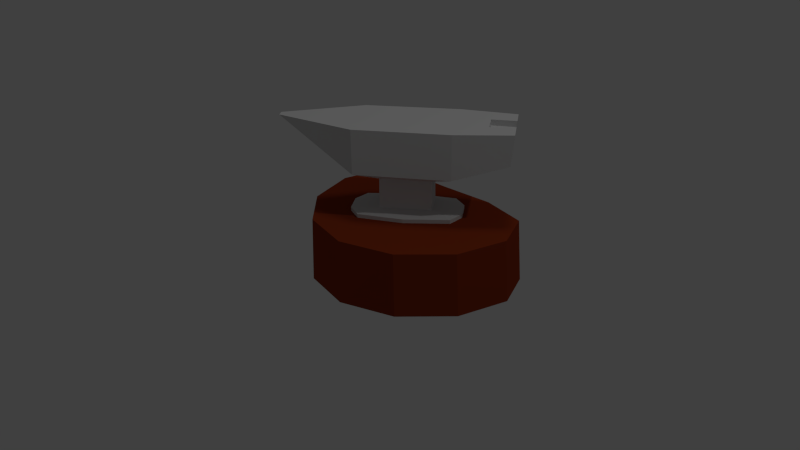 # Source: amboss.blend  (saved by Blender 2.72.0; exported with 4.5.12 LTS)
import bpy
from mathutils import Matrix  # noqa: F401  (used for matrix-valued properties, if any)

bpy.ops.wm.read_factory_settings(use_empty=True)
scene = bpy.context.scene
scene.name = 'Scene'

# ---- collections
col_collection_1 = bpy.data.collections.new('Collection 1'); scene.collection.children.link(col_collection_1)

# ---- materials (node trees are filled in below, after node groups)
mat_material_001 = bpy.data.materials.new('Material_001')
mat_material_001.alpha_threshold = 0.0
mat_material_001.use_transparent_shadow = False
mat_material_001.diffuse_color = (0.2548, 0.03595, 0.009446, 1.0)
mat_material_001.specular_color = (0.25, 0.25, 0.25)
mat_material_001.roughness = 0.5
mat_material_001.specular_intensity = 1.0
mat_material_001_1 = bpy.data.materials.new('Material.001')
mat_material_001_1.alpha_threshold = 0.0
mat_material_001_1.use_transparent_shadow = False
mat_material_001_1.diffuse_color = (0.684, 0.684, 0.684, 1.0)
mat_material_001_1.specular_color = (0.25, 0.25, 0.25)
mat_material_001_1.roughness = 0.5
mat_material_001_1.specular_intensity = 1.0

# ---- material node trees

# ---- world
world_world = bpy.data.worlds.new('World'); scene.world = world_world
world_world.color = (0.05088, 0.05088, 0.05088)
world_world.use_sun_shadow = False
world_world.sun_shadow_jitter_overblur = 0.0
world_world.cycles.sampling_method = 'MANUAL'
world_world.cycles.sample_map_resolution = 256

# ---- cameras
cam_camera = bpy.data.cameras.new('Camera')
cam_camera.clip_end = 100.0
cam_camera.lens = 35.0
cam_camera.sensor_width = 32.0
cam_camera.sensor_height = 18.0
cam_camera.ortho_scale = 7.314
cam_camera.dof.focus_distance = 0.0
cam_camera.dof.aperture_fstop = 128.0

# ---- lights
light_hemi = bpy.data.lights.new('Hemi', 'SUN')
light_hemi.transmission_factor = 0.0
light_hemi.angle = 0.1993
light_hemi.energy = 0.15
light_hemi.shadow_buffer_clip_start = 0.5
light_hemi.shadow_soft_size = 0.1
light_hemi.shadow_cascade_max_distance = 1000.0
light_hemi.cycles.use_multiple_importance_sampling = False
light_lamp = bpy.data.lights.new('Lamp', 'POINT')
light_lamp.transmission_factor = 0.0
light_lamp.cutoff_distance = 30.0
light_lamp.energy = 100.0
light_lamp.shadow_buffer_clip_start = 1.001
light_lamp.shadow_soft_size = 0.1
light_lamp.shadow_maximum_resolution = 0.006
light_lamp.use_absolute_resolution = True
light_lamp.cycles.use_multiple_importance_sampling = False

# ---- meshes
me_cylinder_040 = bpy.data.meshes.new('Cylinder_040')
me_cylinder_040.from_pydata([(0.1801, 0.3548, -0.4534), (-0.1288, 0.0, -0.4447), (-0.1361, 0.3548, -0.4348), (0.1928, 0.0, -0.4735), (0.4451, 0.3548, -0.3952), (0.4566, 0.0, -0.4155), (0.558, 0.0, -0.1911), (0.5481, 0.3548, -0.1748), (0.4801, 0.0, 0.09752), (0.4727, 0.3548, 0.1057), (0.2582, 0.0, 0.3304), (0.2546, 0.3548, 0.329), (-0.04041, 0.0, 0.4366), (-0.03925, 0.3548, 0.4284), (-0.3288, 0.3548, 0.3668), (-0.3337, 0.0, 0.3789), (-0.5421, 0.3548, 0.1652), (-0.5493, 0.0, 0.1791), (-0.6339, 0.0, -0.09991), (-0.6285, 0.3548, -0.1107), (-0.5746, 0.0, -0.3382), (-0.5734, 0.3548, -0.3436), (-0.4003, 0.3548, -0.4309), (-0.3978, 0.0, -0.4319)], [], [(0, 1, 2), (1, 0, 3), (3, 0, 4), (3, 4, 5), (4, 6, 5), (6, 4, 7), (7, 8, 6), (8, 7, 9), (9, 10, 8), (10, 9, 11), (11, 12, 10), (12, 11, 13), (14, 12, 13), (12, 14, 15), (16, 15, 14), (15, 16, 17), (16, 18, 17), (18, 16, 19), (19, 20, 18), (20, 19, 21), (19, 22, 21), (11, 0, 2), (19, 2, 22), (13, 2, 14), (0, 9, 7), (2, 19, 16), (14, 2, 16), (11, 2, 13), (9, 0, 11), (0, 7, 4), (2, 23, 22), (23, 2, 1), (22, 20, 21), (20, 22, 23), (18, 23, 1), (10, 1, 3), (3, 8, 10), (6, 3, 5), (8, 3, 6), (12, 1, 10), (15, 1, 12), (17, 1, 15), (18, 1, 17), (23, 18, 20)])
me_cylinder_040.materials.append(mat_material_001)
me_cylinder_040.use_remesh_preserve_volume = False
me_cylinder_040.use_remesh_preserve_attributes = False
me_cylinder_040.use_mirror_vertex_groups = False
me_cylinder_040.update()
me_cube_047 = bpy.data.meshes.new('Cube_047')
me_cube_047.from_pydata([(-0.5892, 0.8678, 0.3458), (-0.2269, 0.6241, 0.1296), (-0.1503, 0.6241, 0.2321), (-0.5973, 0.8678, 0.335), (0.02525, 0.8193, -0.3836), (-0.1774, 0.6231, -0.2294), (-0.1774, 0.8195, -0.2294), (0.02525, 0.6221, -0.3836), (0.3429, 0.7016, -0.4416), (0.2375, 0.6666, -0.3699), (0.28, 0.7016, -0.5257), (0.1678, 0.6666, -0.4631), (-0.1503, 0.8197, 0.2321), (0.05488, 0.8195, 0.08141), (0.05488, 0.6231, 0.08141), (-0.1304, 0.5589, 0.06565), (-0.01906, 0.5589, -0.01753), (-0.3801, 0.8678, -0.07533), (-0.09999, 0.8678, -0.1258), (-0.1774, 0.8678, -0.2294), (-0.3035, 0.8678, 0.02716), (0.4789, 0.835, -0.281), (0.4686, 0.7016, -0.2734), (0.416, 0.835, -0.3651), (0.4058, 0.7016, -0.3575), (0.3825, 0.8281, -0.1878), (0.3768, 0.6666, -0.1835), (0.4185, 0.8678, -0.367), (0.3143, 0.8678, -0.282), (0.4814, 0.8678, -0.2829), (0.3839, 0.8678, -0.1888), (0.175, 0.8678, -0.4685), (0.2903, 0.835, -0.5334), (0.1736, 0.8281, -0.4674), (0.2928, 0.8678, -0.5353), (0.1818, 0.6221, -0.1741), (0.2601, 0.6221, -0.0693), (0.09225, 0.5589, -0.1007), (0.06411, 0.5589, -0.1384), (0.007822, 0.5589, -0.2137), (-0.1035, 0.5589, -0.1305), (-0.3801, 0.6241, -0.07533), (-0.2148, 0.5589, -0.04732), (-0.3035, 0.6241, 0.02716), (-0.1867, 0.5589, -0.009662), (-0.1266, 0.3966, 0.07073), (-0.01527, 0.3966, -0.01245), (0.06537, 0.3966, -0.1367), (0.09604, 0.3966, -0.09564), (0.004028, 0.3966, -0.2188), (-0.1073, 0.3966, -0.1356), (-0.1879, 0.3966, -0.01135), (-0.2186, 0.3966, -0.0524), (0.03793, 0.3761, 0.05873), (-0.1771, 0.3761, 0.1826), (0.2118, 0.3761, -0.2091), (0.2177, 0.3761, -0.1124), (-0.1605, 0.3761, -0.2068), (0.05452, 0.3761, -0.3307), (-0.3344, 0.3761, 0.0611), (-0.3402, 0.3761, -0.03568), (-0.1771, 0.349, 0.1826), (0.03793, 0.349, 0.05873), (0.2177, 0.349, -0.1124), (0.2118, 0.349, -0.2091), (0.05452, 0.349, -0.3307), (-0.1605, 0.349, -0.2068), (-0.3402, 0.349, -0.03568), (-0.3344, 0.349, 0.0611), (-0.3801, 0.8197, -0.07533), (-0.6134, 0.8678, 0.3133), (-0.6054, 0.8678, 0.3242), (-0.1503, 0.8678, 0.2321), (-0.2269, 0.8678, 0.1296), (-0.2682, 0.3761, 0.1496), (-0.2682, 0.349, 0.1496), (0.1457, 0.3761, -0.2976), (0.1457, 0.349, -0.2976), (-0.1572, 0.3966, 0.02969), (0.0347, 0.3966, -0.1777), (-0.1585, 0.5589, 0.02799), (0.03596, 0.5589, -0.176), (0.1035, 0.6221, -0.2788), (0.2446, 0.8678, -0.3753), (0.3557, 0.8678, -0.4512), (0.3143, 0.8364, -0.282), (0.2446, 0.8364, -0.3753), (0.3531, 0.835, -0.4493), (-0.02256, 0.8678, -0.02221), (0.05488, 0.8678, 0.08141), (0.3071, 0.6666, -0.2767), (0.1035, 0.8678, -0.2788), (0.1818, 0.8678, -0.1741), (0.02525, 0.8678, -0.3836), (0.2601, 0.8678, -0.0693), (0.2601, 0.8193, -0.0693)], [], [(0, 1, 2), (1, 0, 3), (4, 5, 6), (5, 4, 7), (8, 9, 10), (9, 11, 10), (12, 2, 13), (13, 2, 14), (15, 14, 2), (14, 15, 16), (17, 18, 19), (18, 17, 20), (21, 22, 23), (23, 22, 24), (21, 25, 22), (25, 26, 22), (27, 28, 29), (28, 30, 29), (31, 32, 33), (32, 31, 34), (35, 36, 37), (35, 37, 38), (39, 40, 5), (5, 7, 39), (41, 42, 43), (44, 43, 42), (15, 45, 16), (16, 45, 46), (37, 47, 38), (47, 37, 48), (39, 49, 40), (40, 49, 50), (42, 51, 44), (51, 42, 52), (53, 45, 54), (45, 53, 46), (55, 48, 56), (48, 55, 47), (57, 49, 58), (49, 57, 50), (52, 59, 51), (59, 52, 60), (53, 54, 61), (53, 61, 62), (63, 55, 56), (55, 63, 64), (57, 58, 65), (57, 65, 66), (67, 59, 60), (59, 67, 68), (69, 70, 17), (41, 70, 69), (70, 20, 17), (71, 20, 70), (0, 12, 72), (0, 2, 12), (73, 0, 72), (0, 73, 3), (71, 73, 20), (73, 71, 3), (54, 74, 75), (54, 75, 61), (74, 59, 68), (74, 68, 75), (58, 76, 77), (58, 77, 65), (76, 55, 64), (76, 64, 77), (74, 45, 78), (74, 54, 45), (59, 78, 51), (78, 59, 74), (79, 76, 49), (49, 76, 58), (47, 55, 79), (76, 79, 55), (80, 78, 15), (15, 78, 45), (44, 51, 80), (80, 51, 78), (81, 79, 39), (39, 79, 49), (38, 47, 81), (81, 47, 79), (15, 1, 80), (1, 15, 2), (80, 43, 44), (43, 80, 1), (82, 39, 7), (39, 82, 81), (38, 82, 35), (82, 38, 81), (34, 83, 84), (83, 34, 31), (83, 28, 85), (83, 85, 86), (87, 8, 32), (32, 8, 10), (24, 87, 23), (87, 24, 8), (88, 72, 89), (72, 88, 73), (18, 73, 88), (73, 18, 20), (22, 90, 24), (90, 22, 26), (24, 90, 8), (90, 9, 8), (43, 70, 41), (70, 43, 71), (3, 43, 1), (43, 3, 71), (90, 35, 9), (35, 82, 9), (26, 35, 90), (35, 26, 36), (83, 91, 28), (91, 92, 28), (31, 91, 83), (91, 31, 93), (93, 33, 4), (33, 93, 31), (28, 92, 30), (92, 94, 30), (25, 95, 26), (95, 36, 26), (9, 82, 11), (82, 7, 11), (95, 25, 94), (30, 94, 25), (4, 11, 7), (11, 4, 33), (28, 27, 23), (28, 23, 85), (87, 34, 84), (34, 87, 32), (33, 10, 11), (10, 33, 32), (25, 21, 30), (29, 30, 21), (27, 29, 21), (27, 21, 23), (89, 72, 12), (89, 12, 13), (93, 6, 19), (6, 93, 4), (87, 86, 23), (86, 85, 23), (83, 87, 84), (87, 83, 86), (19, 69, 17), (69, 19, 6), (94, 89, 13), (94, 13, 95), (91, 88, 92), (88, 91, 18), (92, 89, 94), (89, 92, 88), (60, 57, 66), (60, 66, 67), (56, 53, 62), (56, 62, 63), (57, 60, 52), (57, 52, 50), (53, 56, 48), (48, 46, 53), (40, 50, 42), (42, 50, 52), (16, 48, 37), (48, 16, 46), (42, 5, 40), (5, 42, 41), (19, 91, 93), (91, 19, 18), (14, 37, 36), (37, 14, 16), (13, 14, 95), (95, 14, 36), (6, 41, 69), (41, 6, 5)])
me_cube_047.materials.append(mat_material_001_1)
me_cube_047.use_remesh_preserve_volume = False
me_cube_047.use_remesh_preserve_attributes = False
me_cube_047.use_mirror_vertex_groups = False
me_cube_047.update()

# ---- objects
ob_hemi = bpy.data.objects.new('Hemi', light_hemi)
ob_holzst_ck = bpy.data.objects.new('Holzstück', me_cylinder_040)
ob_amboss = bpy.data.objects.new('Amboss', me_cube_047)
ob_lamp = bpy.data.objects.new('Lamp', light_lamp)
ob_camera = bpy.data.objects.new('Camera', cam_camera)

# ---- transforms, parenting, visibility, modifiers, constraints
ob_hemi.location = (0.0, 0.0, 7.662)
ob_hemi.lineart.crease_threshold = 0.0
ob_holzst_ck.location = (0.0, 0.0, 0.0)
ob_holzst_ck.rotation_euler = (1.571, -0.0, 0.0)
ob_holzst_ck.lineart.crease_threshold = 0.0
ob_amboss.location = (0.0, 0.0, 0.0)
ob_amboss.rotation_euler = (1.571, -0.0, 0.0)
ob_amboss.lineart.crease_threshold = 0.0
ob_lamp.location = (4.076, 1.005, 5.904)
ob_lamp.rotation_euler = (0.6503, 0.05522, 1.866)
ob_lamp.lock_rotations_4d = False
ob_lamp.empty_display_type = 'ARROWS'
ob_lamp.color = (0.0, 0.0, 0.0, 0.0)
ob_lamp.lineart.crease_threshold = 0.0
ob_camera.location = (3.022, -2.86, 2.381)
ob_camera.rotation_euler = (1.109, 0.01082, 0.8149)
ob_camera.lock_rotations_4d = False
ob_camera.empty_display_type = 'ARROWS'
ob_camera.color = (0.0, 0.0, 0.0, 0.0)
ob_camera.display_type = 'WIRE'
ob_camera.lineart.crease_threshold = 0.0

# ---- collection membership
col_collection_1.objects.link(ob_hemi)
col_collection_1.objects.link(ob_holzst_ck)
col_collection_1.objects.link(ob_amboss)
col_collection_1.objects.link(ob_lamp)
col_collection_1.objects.link(ob_camera)

# ---- scene / render settings (as saved in the file)
scene.camera = ob_camera
scene.frame_start = 1; scene.frame_end = 250; scene.frame_set(1)
scene.render.engine = 'BLENDER_EEVEE_NEXT'
scene.render.resolution_percentage = 50
scene.render.dither_intensity = 0.0
scene.cycles.use_denoising = False
scene.cycles.samples = 10
scene.cycles.sampling_pattern = 'TABULATED_SOBOL'
scene.cycles.light_sampling_threshold = 0.0
scene.cycles.use_adaptive_sampling = False
scene.cycles.use_light_tree = False
scene.cycles.blur_glossy = 0.0
scene.cycles.pixel_filter_type = 'GAUSSIAN'
scene.cycles.sample_clamp_indirect = 0.0
scene.view_settings.view_transform = 'Standard'
bpy.context.view_layer.update()
